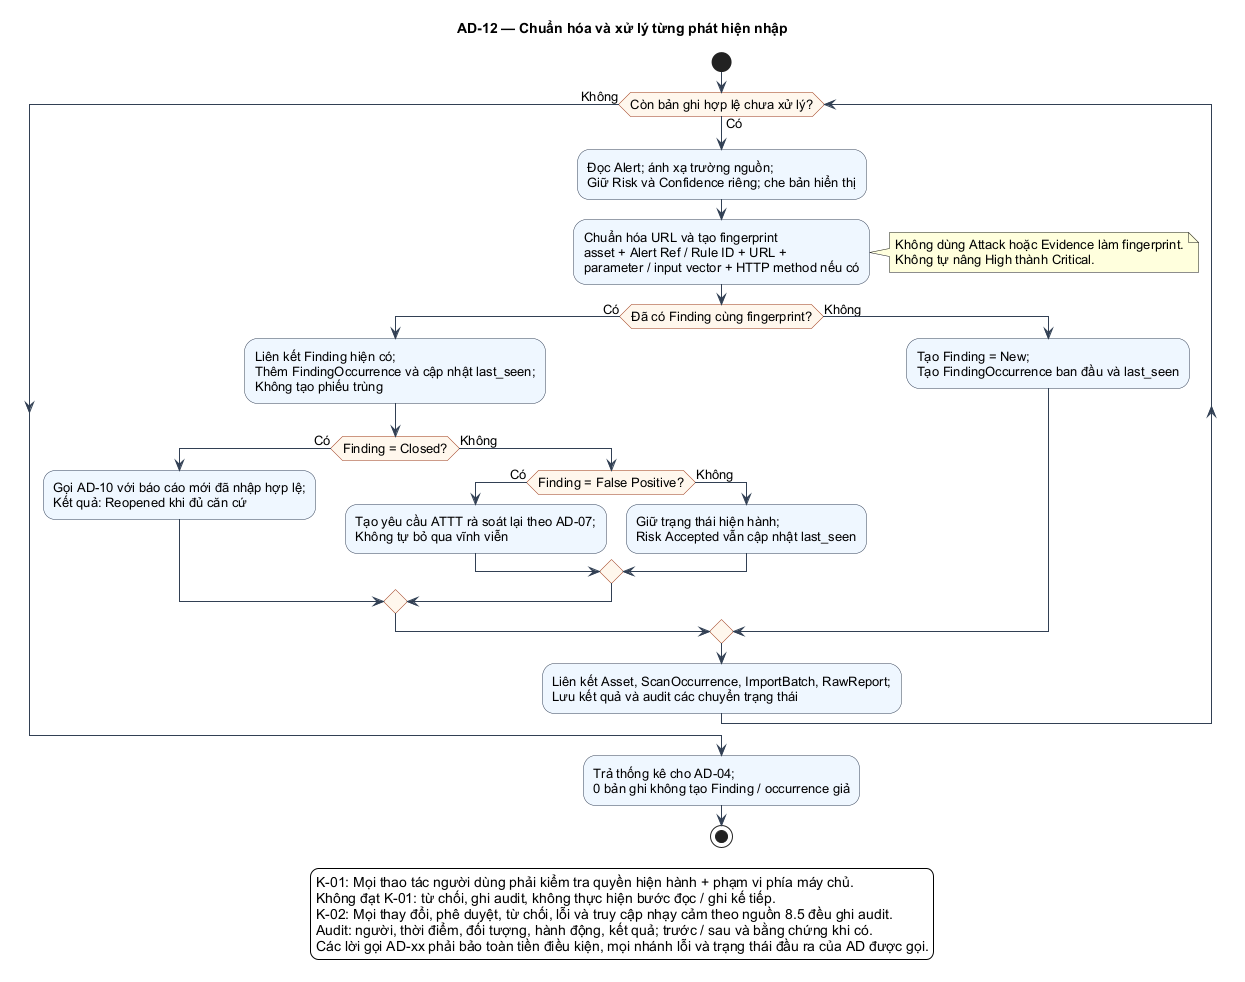

The diagram above was rendered by PlantUML. Its source (embedded in the PNG):
@startuml
skinparam shadowing false
skinparam defaultFontName Arial
skinparam defaultFontSize 13
skinparam backgroundColor #FFFFFF
skinparam ArrowColor #334155
skinparam activityBackgroundColor #EFF6FF
skinparam activityBorderColor #334155
skinparam activityDiamondBackgroundColor #FFF7ED
skinparam activityDiamondBorderColor #9A3412
skinparam usecaseBackgroundColor #EFF6FF
skinparam usecaseBorderColor #334155
skinparam packageStyle rectangle
skinparam maxMessageSize 70
!pragma useVerticalIf on
title AD-12 — Chuẩn hóa và xử lý từng phát hiện nhập
|Hệ thống|
start
while (Còn bản ghi hợp lệ chưa xử lý?) is (Có)
  :Đọc Alert; ánh xạ trường nguồn;\nGiữ Risk và Confidence riêng; che bản hiển thị;
  :Chuẩn hóa URL và tạo fingerprint\nasset + Alert Ref / Rule ID + URL +\nparameter / input vector + HTTP method nếu có;
  note right
Không dùng Attack hoặc Evidence làm fingerprint.
Không tự nâng High thành Critical.
end note
  if (Đã có Finding cùng fingerprint?) then (Có)
    :Liên kết Finding hiện có;\nThêm FindingOccurrence và cập nhật last_seen;\nKhông tạo phiếu trùng;
    if (Finding = Closed?) then (Có)
      :Gọi AD-10 với báo cáo mới đã nhập hợp lệ;\nKết quả: Reopened khi đủ căn cứ;
    else (Không)
      if (Finding = False Positive?) then (Có)
        :Tạo yêu cầu ATTT rà soát lại theo AD-07;\nKhông tự bỏ qua vĩnh viễn;
      else (Không)
        :Giữ trạng thái hiện hành;\nRisk Accepted vẫn cập nhật last_seen;
      endif
    endif
  else (Không)
    :Tạo Finding = New;\nTạo FindingOccurrence ban đầu và last_seen;
  endif
  :Liên kết Asset, ScanOccurrence, ImportBatch, RawReport;\nLưu kết quả và audit các chuyển trạng thái;
endwhile (Không)
:Trả thống kê cho AD-04;\n0 bản ghi không tạo Finding / occurrence giả;
stop
legend bottom
K-01: Mọi thao tác người dùng phải kiểm tra quyền hiện hành + phạm vi phía máy chủ.
Không đạt K-01: từ chối, ghi audit, không thực hiện bước đọc / ghi kế tiếp.
K-02: Mọi thay đổi, phê duyệt, từ chối, lỗi và truy cập nhạy cảm theo nguồn 8.5 đều ghi audit.
Audit: người, thời điểm, đối tượng, hành động, kết quả; trước / sau và bằng chứng khi có.
Các lời gọi AD-xx phải bảo toàn tiền điều kiện, mọi nhánh lỗi và trạng thái đầu ra của AD được gọi.
endlegend
@enduml